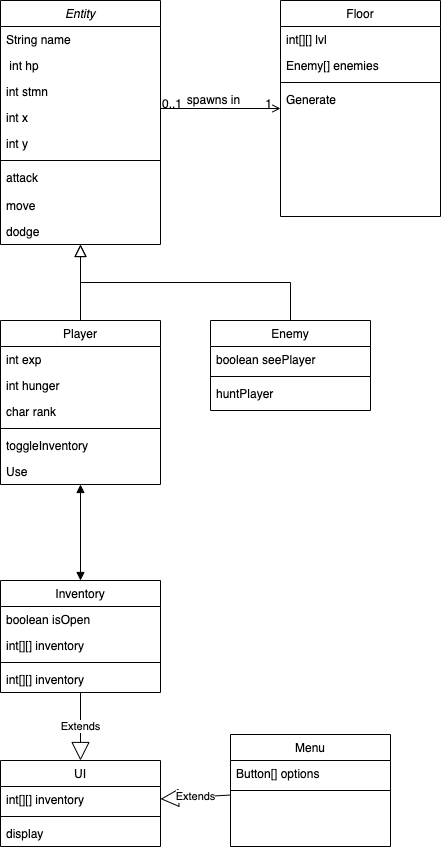

The diagram above was exported from draw.io. Its source (the exported page's mxGraphModel, read from the mxfile embedded in the PNG):
<mxGraphModel dx="2066" dy="1129" grid="1" gridSize="10" guides="1" tooltips="1" connect="1" arrows="1" fold="1" page="1" pageScale="1" pageWidth="827" pageHeight="1169" math="0" shadow="0">
  <root>
    <mxCell id="WIyWlLk6GJQsqaUBKTNV-0" />
    <mxCell id="WIyWlLk6GJQsqaUBKTNV-1" parent="WIyWlLk6GJQsqaUBKTNV-0" />
    <mxCell id="zkfFHV4jXpPFQw0GAbJ--0" value="Entity" style="swimlane;fontStyle=2;align=center;verticalAlign=top;childLayout=stackLayout;horizontal=1;startSize=26;horizontalStack=0;resizeParent=1;resizeLast=0;collapsible=1;marginBottom=0;rounded=0;shadow=0;strokeWidth=1;" parent="WIyWlLk6GJQsqaUBKTNV-1" vertex="1">
      <mxGeometry width="160" height="244" as="geometry">
        <mxRectangle x="230" y="140" width="160" height="26" as="alternateBounds" />
      </mxGeometry>
    </mxCell>
    <mxCell id="zkfFHV4jXpPFQw0GAbJ--1" value="String name" style="text;align=left;verticalAlign=top;spacingLeft=4;spacingRight=4;overflow=hidden;rotatable=0;points=[[0,0.5],[1,0.5]];portConstraint=eastwest;" parent="zkfFHV4jXpPFQw0GAbJ--0" vertex="1">
      <mxGeometry y="26" width="160" height="26" as="geometry" />
    </mxCell>
    <mxCell id="zkfFHV4jXpPFQw0GAbJ--2" value=" int hp" style="text;align=left;verticalAlign=top;spacingLeft=4;spacingRight=4;overflow=hidden;rotatable=0;points=[[0,0.5],[1,0.5]];portConstraint=eastwest;rounded=0;shadow=0;html=0;" parent="zkfFHV4jXpPFQw0GAbJ--0" vertex="1">
      <mxGeometry y="52" width="160" height="26" as="geometry" />
    </mxCell>
    <mxCell id="zkfFHV4jXpPFQw0GAbJ--3" value="int stmn" style="text;align=left;verticalAlign=top;spacingLeft=4;spacingRight=4;overflow=hidden;rotatable=0;points=[[0,0.5],[1,0.5]];portConstraint=eastwest;rounded=0;shadow=0;html=0;" parent="zkfFHV4jXpPFQw0GAbJ--0" vertex="1">
      <mxGeometry y="78" width="160" height="26" as="geometry" />
    </mxCell>
    <mxCell id="Y4OpKPZrDki_1u_G9JTT-5" value="int x" style="text;align=left;verticalAlign=top;spacingLeft=4;spacingRight=4;overflow=hidden;rotatable=0;points=[[0,0.5],[1,0.5]];portConstraint=eastwest;rounded=0;shadow=0;html=0;" parent="zkfFHV4jXpPFQw0GAbJ--0" vertex="1">
      <mxGeometry y="104" width="160" height="26" as="geometry" />
    </mxCell>
    <mxCell id="Y4OpKPZrDki_1u_G9JTT-6" value="int y" style="text;align=left;verticalAlign=top;spacingLeft=4;spacingRight=4;overflow=hidden;rotatable=0;points=[[0,0.5],[1,0.5]];portConstraint=eastwest;rounded=0;shadow=0;html=0;" parent="zkfFHV4jXpPFQw0GAbJ--0" vertex="1">
      <mxGeometry y="130" width="160" height="26" as="geometry" />
    </mxCell>
    <mxCell id="zkfFHV4jXpPFQw0GAbJ--4" value="" style="line;html=1;strokeWidth=1;align=left;verticalAlign=middle;spacingTop=-1;spacingLeft=3;spacingRight=3;rotatable=0;labelPosition=right;points=[];portConstraint=eastwest;" parent="zkfFHV4jXpPFQw0GAbJ--0" vertex="1">
      <mxGeometry y="156" width="160" height="8" as="geometry" />
    </mxCell>
    <mxCell id="zkfFHV4jXpPFQw0GAbJ--5" value="attack" style="text;align=left;verticalAlign=top;spacingLeft=4;spacingRight=4;overflow=hidden;rotatable=0;points=[[0,0.5],[1,0.5]];portConstraint=eastwest;" parent="zkfFHV4jXpPFQw0GAbJ--0" vertex="1">
      <mxGeometry y="164" width="160" height="28" as="geometry" />
    </mxCell>
    <mxCell id="Y4OpKPZrDki_1u_G9JTT-0" value="move" style="text;align=left;verticalAlign=top;spacingLeft=4;spacingRight=4;overflow=hidden;rotatable=0;points=[[0,0.5],[1,0.5]];portConstraint=eastwest;rounded=0;shadow=0;html=0;" parent="zkfFHV4jXpPFQw0GAbJ--0" vertex="1">
      <mxGeometry y="192" width="160" height="26" as="geometry" />
    </mxCell>
    <mxCell id="Y4OpKPZrDki_1u_G9JTT-7" value="dodge" style="text;align=left;verticalAlign=top;spacingLeft=4;spacingRight=4;overflow=hidden;rotatable=0;points=[[0,0.5],[1,0.5]];portConstraint=eastwest;rounded=0;shadow=0;html=0;" parent="zkfFHV4jXpPFQw0GAbJ--0" vertex="1">
      <mxGeometry y="218" width="160" height="26" as="geometry" />
    </mxCell>
    <mxCell id="zkfFHV4jXpPFQw0GAbJ--6" value="Player" style="swimlane;fontStyle=0;align=center;verticalAlign=top;childLayout=stackLayout;horizontal=1;startSize=26;horizontalStack=0;resizeParent=1;resizeLast=0;collapsible=1;marginBottom=0;rounded=0;shadow=0;strokeWidth=1;" parent="WIyWlLk6GJQsqaUBKTNV-1" vertex="1">
      <mxGeometry y="320" width="160" height="164" as="geometry">
        <mxRectangle x="130" y="380" width="160" height="26" as="alternateBounds" />
      </mxGeometry>
    </mxCell>
    <mxCell id="zkfFHV4jXpPFQw0GAbJ--7" value="int exp" style="text;align=left;verticalAlign=top;spacingLeft=4;spacingRight=4;overflow=hidden;rotatable=0;points=[[0,0.5],[1,0.5]];portConstraint=eastwest;" parent="zkfFHV4jXpPFQw0GAbJ--6" vertex="1">
      <mxGeometry y="26" width="160" height="26" as="geometry" />
    </mxCell>
    <mxCell id="zkfFHV4jXpPFQw0GAbJ--8" value="int hunger" style="text;align=left;verticalAlign=top;spacingLeft=4;spacingRight=4;overflow=hidden;rotatable=0;points=[[0,0.5],[1,0.5]];portConstraint=eastwest;rounded=0;shadow=0;html=0;" parent="zkfFHV4jXpPFQw0GAbJ--6" vertex="1">
      <mxGeometry y="52" width="160" height="26" as="geometry" />
    </mxCell>
    <mxCell id="Y4OpKPZrDki_1u_G9JTT-4" value="char rank" style="text;align=left;verticalAlign=top;spacingLeft=4;spacingRight=4;overflow=hidden;rotatable=0;points=[[0,0.5],[1,0.5]];portConstraint=eastwest;rounded=0;shadow=0;html=0;" parent="zkfFHV4jXpPFQw0GAbJ--6" vertex="1">
      <mxGeometry y="78" width="160" height="26" as="geometry" />
    </mxCell>
    <mxCell id="zkfFHV4jXpPFQw0GAbJ--9" value="" style="line;html=1;strokeWidth=1;align=left;verticalAlign=middle;spacingTop=-1;spacingLeft=3;spacingRight=3;rotatable=0;labelPosition=right;points=[];portConstraint=eastwest;" parent="zkfFHV4jXpPFQw0GAbJ--6" vertex="1">
      <mxGeometry y="104" width="160" height="8" as="geometry" />
    </mxCell>
    <mxCell id="zkfFHV4jXpPFQw0GAbJ--10" value="toggleInventory" style="text;align=left;verticalAlign=top;spacingLeft=4;spacingRight=4;overflow=hidden;rotatable=0;points=[[0,0.5],[1,0.5]];portConstraint=eastwest;fontStyle=0" parent="zkfFHV4jXpPFQw0GAbJ--6" vertex="1">
      <mxGeometry y="112" width="160" height="26" as="geometry" />
    </mxCell>
    <mxCell id="zkfFHV4jXpPFQw0GAbJ--11" value="Use" style="text;align=left;verticalAlign=top;spacingLeft=4;spacingRight=4;overflow=hidden;rotatable=0;points=[[0,0.5],[1,0.5]];portConstraint=eastwest;" parent="zkfFHV4jXpPFQw0GAbJ--6" vertex="1">
      <mxGeometry y="138" width="160" height="26" as="geometry" />
    </mxCell>
    <mxCell id="zkfFHV4jXpPFQw0GAbJ--12" value="" style="endArrow=block;endSize=10;endFill=0;shadow=0;strokeWidth=1;rounded=0;edgeStyle=elbowEdgeStyle;elbow=vertical;" parent="WIyWlLk6GJQsqaUBKTNV-1" source="zkfFHV4jXpPFQw0GAbJ--6" target="zkfFHV4jXpPFQw0GAbJ--0" edge="1">
      <mxGeometry width="160" relative="1" as="geometry">
        <mxPoint x="85" y="83" as="sourcePoint" />
        <mxPoint x="85" y="83" as="targetPoint" />
      </mxGeometry>
    </mxCell>
    <mxCell id="zkfFHV4jXpPFQw0GAbJ--13" value="Enemy" style="swimlane;fontStyle=0;align=center;verticalAlign=top;childLayout=stackLayout;horizontal=1;startSize=26;horizontalStack=0;resizeParent=1;resizeLast=0;collapsible=1;marginBottom=0;rounded=0;shadow=0;strokeWidth=1;" parent="WIyWlLk6GJQsqaUBKTNV-1" vertex="1">
      <mxGeometry x="210" y="320" width="160" height="90" as="geometry">
        <mxRectangle x="340" y="380" width="170" height="26" as="alternateBounds" />
      </mxGeometry>
    </mxCell>
    <mxCell id="bgs52KCdfM5E10d-ErFl-14" value="boolean seePlayer" style="text;align=left;verticalAlign=top;spacingLeft=4;spacingRight=4;overflow=hidden;rotatable=0;points=[[0,0.5],[1,0.5]];portConstraint=eastwest;rounded=0;shadow=0;html=0;" vertex="1" parent="zkfFHV4jXpPFQw0GAbJ--13">
      <mxGeometry y="26" width="160" height="26" as="geometry" />
    </mxCell>
    <mxCell id="zkfFHV4jXpPFQw0GAbJ--15" value="" style="line;html=1;strokeWidth=1;align=left;verticalAlign=middle;spacingTop=-1;spacingLeft=3;spacingRight=3;rotatable=0;labelPosition=right;points=[];portConstraint=eastwest;" parent="zkfFHV4jXpPFQw0GAbJ--13" vertex="1">
      <mxGeometry y="52" width="160" height="8" as="geometry" />
    </mxCell>
    <mxCell id="bgs52KCdfM5E10d-ErFl-13" value="huntPlayer" style="text;align=left;verticalAlign=top;spacingLeft=4;spacingRight=4;overflow=hidden;rotatable=0;points=[[0,0.5],[1,0.5]];portConstraint=eastwest;fontStyle=0" vertex="1" parent="zkfFHV4jXpPFQw0GAbJ--13">
      <mxGeometry y="60" width="160" height="26" as="geometry" />
    </mxCell>
    <mxCell id="zkfFHV4jXpPFQw0GAbJ--16" value="" style="endArrow=block;endSize=10;endFill=0;shadow=0;strokeWidth=1;rounded=0;edgeStyle=elbowEdgeStyle;elbow=vertical;" parent="WIyWlLk6GJQsqaUBKTNV-1" source="zkfFHV4jXpPFQw0GAbJ--13" target="zkfFHV4jXpPFQw0GAbJ--0" edge="1">
      <mxGeometry width="160" relative="1" as="geometry">
        <mxPoint x="95" y="253" as="sourcePoint" />
        <mxPoint x="195" y="151" as="targetPoint" />
      </mxGeometry>
    </mxCell>
    <mxCell id="zkfFHV4jXpPFQw0GAbJ--17" value="Floor" style="swimlane;fontStyle=0;align=center;verticalAlign=top;childLayout=stackLayout;horizontal=1;startSize=26;horizontalStack=0;resizeParent=1;resizeLast=0;collapsible=1;marginBottom=0;rounded=0;shadow=0;strokeWidth=1;" parent="WIyWlLk6GJQsqaUBKTNV-1" vertex="1">
      <mxGeometry x="280" width="160" height="216" as="geometry">
        <mxRectangle x="550" y="140" width="160" height="26" as="alternateBounds" />
      </mxGeometry>
    </mxCell>
    <mxCell id="zkfFHV4jXpPFQw0GAbJ--18" value="int[][] lvl" style="text;align=left;verticalAlign=top;spacingLeft=4;spacingRight=4;overflow=hidden;rotatable=0;points=[[0,0.5],[1,0.5]];portConstraint=eastwest;" parent="zkfFHV4jXpPFQw0GAbJ--17" vertex="1">
      <mxGeometry y="26" width="160" height="26" as="geometry" />
    </mxCell>
    <mxCell id="Y4OpKPZrDki_1u_G9JTT-9" value="Enemy[] enemies" style="text;align=left;verticalAlign=top;spacingLeft=4;spacingRight=4;overflow=hidden;rotatable=0;points=[[0,0.5],[1,0.5]];portConstraint=eastwest;" parent="zkfFHV4jXpPFQw0GAbJ--17" vertex="1">
      <mxGeometry y="52" width="160" height="26" as="geometry" />
    </mxCell>
    <mxCell id="zkfFHV4jXpPFQw0GAbJ--23" value="" style="line;html=1;strokeWidth=1;align=left;verticalAlign=middle;spacingTop=-1;spacingLeft=3;spacingRight=3;rotatable=0;labelPosition=right;points=[];portConstraint=eastwest;" parent="zkfFHV4jXpPFQw0GAbJ--17" vertex="1">
      <mxGeometry y="78" width="160" height="8" as="geometry" />
    </mxCell>
    <mxCell id="zkfFHV4jXpPFQw0GAbJ--24" value="Generate" style="text;align=left;verticalAlign=top;spacingLeft=4;spacingRight=4;overflow=hidden;rotatable=0;points=[[0,0.5],[1,0.5]];portConstraint=eastwest;" parent="zkfFHV4jXpPFQw0GAbJ--17" vertex="1">
      <mxGeometry y="86" width="160" height="26" as="geometry" />
    </mxCell>
    <mxCell id="zkfFHV4jXpPFQw0GAbJ--26" value="" style="endArrow=open;shadow=0;strokeWidth=1;rounded=0;endFill=1;edgeStyle=elbowEdgeStyle;elbow=vertical;" parent="WIyWlLk6GJQsqaUBKTNV-1" source="zkfFHV4jXpPFQw0GAbJ--0" target="zkfFHV4jXpPFQw0GAbJ--17" edge="1">
      <mxGeometry x="0.5" y="41" relative="1" as="geometry">
        <mxPoint x="265" y="72" as="sourcePoint" />
        <mxPoint x="393" y="108" as="targetPoint" />
        <mxPoint x="-40" y="32" as="offset" />
      </mxGeometry>
    </mxCell>
    <mxCell id="zkfFHV4jXpPFQw0GAbJ--27" value="0..1" style="resizable=0;align=left;verticalAlign=bottom;labelBackgroundColor=none;fontSize=12;" parent="zkfFHV4jXpPFQw0GAbJ--26" connectable="0" vertex="1">
      <mxGeometry x="-1" relative="1" as="geometry">
        <mxPoint y="4" as="offset" />
      </mxGeometry>
    </mxCell>
    <mxCell id="zkfFHV4jXpPFQw0GAbJ--28" value="1" style="resizable=0;align=right;verticalAlign=bottom;labelBackgroundColor=none;fontSize=12;" parent="zkfFHV4jXpPFQw0GAbJ--26" connectable="0" vertex="1">
      <mxGeometry x="1" relative="1" as="geometry">
        <mxPoint x="-7" y="4" as="offset" />
      </mxGeometry>
    </mxCell>
    <mxCell id="zkfFHV4jXpPFQw0GAbJ--29" value="spawns in" style="text;html=1;resizable=0;points=[];;align=center;verticalAlign=middle;labelBackgroundColor=none;rounded=0;shadow=0;strokeWidth=1;fontSize=12;" parent="zkfFHV4jXpPFQw0GAbJ--26" vertex="1" connectable="0">
      <mxGeometry x="0.5" y="49" relative="1" as="geometry">
        <mxPoint x="-38" y="40" as="offset" />
      </mxGeometry>
    </mxCell>
    <mxCell id="Y4OpKPZrDki_1u_G9JTT-10" value="UI" style="swimlane;fontStyle=0;align=center;verticalAlign=top;childLayout=stackLayout;horizontal=1;startSize=26;horizontalStack=0;resizeParent=1;resizeLast=0;collapsible=1;marginBottom=0;rounded=0;shadow=0;strokeWidth=1;" parent="WIyWlLk6GJQsqaUBKTNV-1" vertex="1">
      <mxGeometry y="760" width="160" height="86" as="geometry">
        <mxRectangle x="550" y="140" width="160" height="26" as="alternateBounds" />
      </mxGeometry>
    </mxCell>
    <mxCell id="Y4OpKPZrDki_1u_G9JTT-23" value="int[][] inventory" style="text;align=left;verticalAlign=top;spacingLeft=4;spacingRight=4;overflow=hidden;rotatable=0;points=[[0,0.5],[1,0.5]];portConstraint=eastwest;" parent="Y4OpKPZrDki_1u_G9JTT-10" vertex="1">
      <mxGeometry y="26" width="160" height="26" as="geometry" />
    </mxCell>
    <mxCell id="Y4OpKPZrDki_1u_G9JTT-13" value="" style="line;html=1;strokeWidth=1;align=left;verticalAlign=middle;spacingTop=-1;spacingLeft=3;spacingRight=3;rotatable=0;labelPosition=right;points=[];portConstraint=eastwest;" parent="Y4OpKPZrDki_1u_G9JTT-10" vertex="1">
      <mxGeometry y="52" width="160" height="8" as="geometry" />
    </mxCell>
    <mxCell id="Y4OpKPZrDki_1u_G9JTT-21" value="display" style="text;align=left;verticalAlign=top;spacingLeft=4;spacingRight=4;overflow=hidden;rotatable=0;points=[[0,0.5],[1,0.5]];portConstraint=eastwest;" parent="Y4OpKPZrDki_1u_G9JTT-10" vertex="1">
      <mxGeometry y="60" width="160" height="26" as="geometry" />
    </mxCell>
    <mxCell id="Y4OpKPZrDki_1u_G9JTT-15" value="Inventory" style="swimlane;fontStyle=0;align=center;verticalAlign=top;childLayout=stackLayout;horizontal=1;startSize=26;horizontalStack=0;resizeParent=1;resizeLast=0;collapsible=1;marginBottom=0;rounded=0;shadow=0;strokeWidth=1;" parent="WIyWlLk6GJQsqaUBKTNV-1" vertex="1">
      <mxGeometry y="580" width="160" height="112" as="geometry">
        <mxRectangle x="550" y="140" width="160" height="26" as="alternateBounds" />
      </mxGeometry>
    </mxCell>
    <mxCell id="Y4OpKPZrDki_1u_G9JTT-24" value="boolean isOpen" style="text;align=left;verticalAlign=top;spacingLeft=4;spacingRight=4;overflow=hidden;rotatable=0;points=[[0,0.5],[1,0.5]];portConstraint=eastwest;fontStyle=0" parent="Y4OpKPZrDki_1u_G9JTT-15" vertex="1">
      <mxGeometry y="26" width="160" height="26" as="geometry" />
    </mxCell>
    <mxCell id="Y4OpKPZrDki_1u_G9JTT-20" value="int[][] inventory" style="text;align=left;verticalAlign=top;spacingLeft=4;spacingRight=4;overflow=hidden;rotatable=0;points=[[0,0.5],[1,0.5]];portConstraint=eastwest;" parent="Y4OpKPZrDki_1u_G9JTT-15" vertex="1">
      <mxGeometry y="52" width="160" height="26" as="geometry" />
    </mxCell>
    <mxCell id="Y4OpKPZrDki_1u_G9JTT-16" value="" style="line;html=1;strokeWidth=1;align=left;verticalAlign=middle;spacingTop=-1;spacingLeft=3;spacingRight=3;rotatable=0;labelPosition=right;points=[];portConstraint=eastwest;" parent="Y4OpKPZrDki_1u_G9JTT-15" vertex="1">
      <mxGeometry y="78" width="160" height="8" as="geometry" />
    </mxCell>
    <mxCell id="Y4OpKPZrDki_1u_G9JTT-22" value="int[][] inventory" style="text;align=left;verticalAlign=top;spacingLeft=4;spacingRight=4;overflow=hidden;rotatable=0;points=[[0,0.5],[1,0.5]];portConstraint=eastwest;" parent="Y4OpKPZrDki_1u_G9JTT-15" vertex="1">
      <mxGeometry y="86" width="160" height="26" as="geometry" />
    </mxCell>
    <mxCell id="Y4OpKPZrDki_1u_G9JTT-18" value="Extends" style="endArrow=block;endSize=16;endFill=0;html=1;rounded=0;" parent="WIyWlLk6GJQsqaUBKTNV-1" source="Y4OpKPZrDki_1u_G9JTT-15" target="Y4OpKPZrDki_1u_G9JTT-10" edge="1">
      <mxGeometry width="160" relative="1" as="geometry">
        <mxPoint x="273" y="920" as="sourcePoint" />
        <mxPoint x="433" y="920" as="targetPoint" />
      </mxGeometry>
    </mxCell>
    <mxCell id="bgs52KCdfM5E10d-ErFl-0" value="" style="endArrow=block;startArrow=block;endFill=1;startFill=1;html=1;rounded=0;" edge="1" parent="WIyWlLk6GJQsqaUBKTNV-1" source="zkfFHV4jXpPFQw0GAbJ--6" target="Y4OpKPZrDki_1u_G9JTT-15">
      <mxGeometry width="160" relative="1" as="geometry">
        <mxPoint x="330" y="570" as="sourcePoint" />
        <mxPoint x="490" y="570" as="targetPoint" />
      </mxGeometry>
    </mxCell>
    <mxCell id="bgs52KCdfM5E10d-ErFl-1" value="Menu" style="swimlane;fontStyle=0;align=center;verticalAlign=top;childLayout=stackLayout;horizontal=1;startSize=26;horizontalStack=0;resizeParent=1;resizeLast=0;collapsible=1;marginBottom=0;rounded=0;shadow=0;strokeWidth=1;" vertex="1" parent="WIyWlLk6GJQsqaUBKTNV-1">
      <mxGeometry x="230" y="734" width="160" height="112" as="geometry">
        <mxRectangle x="550" y="140" width="160" height="26" as="alternateBounds" />
      </mxGeometry>
    </mxCell>
    <mxCell id="bgs52KCdfM5E10d-ErFl-12" value="Button[] options" style="text;align=left;verticalAlign=top;spacingLeft=4;spacingRight=4;overflow=hidden;rotatable=0;points=[[0,0.5],[1,0.5]];portConstraint=eastwest;" vertex="1" parent="bgs52KCdfM5E10d-ErFl-1">
      <mxGeometry y="26" width="160" height="26" as="geometry" />
    </mxCell>
    <mxCell id="bgs52KCdfM5E10d-ErFl-4" value="" style="line;html=1;strokeWidth=1;align=left;verticalAlign=middle;spacingTop=-1;spacingLeft=3;spacingRight=3;rotatable=0;labelPosition=right;points=[];portConstraint=eastwest;" vertex="1" parent="bgs52KCdfM5E10d-ErFl-1">
      <mxGeometry y="52" width="160" height="8" as="geometry" />
    </mxCell>
    <mxCell id="bgs52KCdfM5E10d-ErFl-11" value="Extends" style="endArrow=block;endSize=16;endFill=0;html=1;rounded=0;" edge="1" parent="WIyWlLk6GJQsqaUBKTNV-1" source="bgs52KCdfM5E10d-ErFl-1" target="Y4OpKPZrDki_1u_G9JTT-10">
      <mxGeometry width="160" relative="1" as="geometry">
        <mxPoint x="80" y="692" as="sourcePoint" />
        <mxPoint x="80" y="760" as="targetPoint" />
        <Array as="points" />
      </mxGeometry>
    </mxCell>
  </root>
</mxGraphModel>